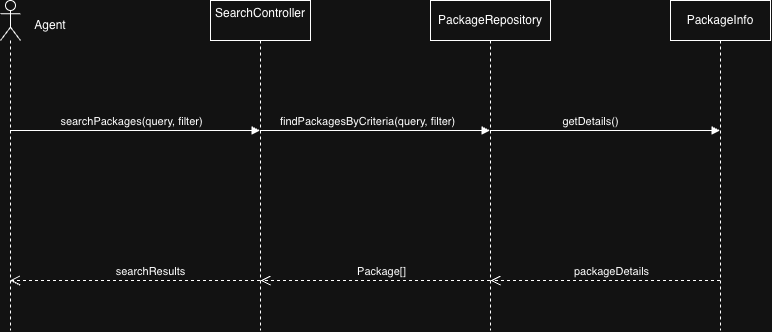

The diagram above was exported from draw.io. Its source (the exported page's mxGraphModel, read from the mxfile embedded in the PNG):
<mxGraphModel dx="1006" dy="693" grid="1" gridSize="10" guides="1" tooltips="1" connect="1" arrows="1" fold="1" page="1" pageScale="1" pageWidth="850" pageHeight="1100" math="0" shadow="0">
  <root>
    <mxCell id="0" />
    <mxCell id="1" parent="0" />
    <mxCell id="xs-Cf9uqBGmPH9eP-yBI-1" parent="1" style="shape=umlLifeline;perimeter=lifelinePerimeter;whiteSpace=wrap;html=1;container=1;dropTarget=0;collapsible=0;recursiveResize=0;outlineConnect=0;portConstraint=eastwest;newEdgeStyle={&quot;edgeStyle&quot;:&quot;sequenceEdgeStyle&quot;,&quot;libavoidRouting&quot;:0,&quot;curved&quot;:0,&quot;rounded&quot;:0};participant=umlActor;" value="" vertex="1">
      <mxGeometry height="330" width="20" x="380" y="60" as="geometry" />
    </mxCell>
    <mxCell id="xs-Cf9uqBGmPH9eP-yBI-9" parent="1" style="text;html=1;whiteSpace=wrap;strokeColor=none;fillColor=none;align=center;verticalAlign=middle;rounded=0;" value="Agent" vertex="1">
      <mxGeometry height="30" width="60" x="400" y="70" as="geometry" />
    </mxCell>
    <mxCell id="xs-Cf9uqBGmPH9eP-yBI-11" parent="1" style="shape=umlLifeline;perimeter=lifelinePerimeter;whiteSpace=wrap;html=1;container=1;dropTarget=0;collapsible=0;recursiveResize=0;outlineConnect=0;portConstraint=eastwest;newEdgeStyle={&quot;edgeStyle&quot;:&quot;sequenceEdgeStyle&quot;,&quot;libavoidRouting&quot;:0,&quot;curved&quot;:0,&quot;rounded&quot;:0};" value="&lt;div&gt;SearchController&lt;/div&gt;&lt;div&gt;&lt;br&gt;&lt;/div&gt;" vertex="1">
      <mxGeometry height="330" width="100" x="590" y="60" as="geometry" />
    </mxCell>
    <mxCell id="xs-Cf9uqBGmPH9eP-yBI-12" parent="1" style="shape=umlLifeline;perimeter=lifelinePerimeter;whiteSpace=wrap;html=1;container=1;dropTarget=0;collapsible=0;recursiveResize=0;outlineConnect=0;portConstraint=eastwest;newEdgeStyle={&quot;edgeStyle&quot;:&quot;sequenceEdgeStyle&quot;,&quot;libavoidRouting&quot;:0,&quot;curved&quot;:0,&quot;rounded&quot;:0};" value="&lt;div&gt;PackageRepository&lt;/div&gt;" vertex="1">
      <mxGeometry height="330" width="120" x="810" y="60" as="geometry" />
    </mxCell>
    <mxCell id="xs-Cf9uqBGmPH9eP-yBI-13" parent="1" style="shape=umlLifeline;perimeter=lifelinePerimeter;whiteSpace=wrap;html=1;container=1;dropTarget=0;collapsible=0;recursiveResize=0;outlineConnect=0;portConstraint=eastwest;newEdgeStyle={&quot;edgeStyle&quot;:&quot;sequenceEdgeStyle&quot;,&quot;libavoidRouting&quot;:0,&quot;curved&quot;:0,&quot;rounded&quot;:0};" value="&lt;div&gt;PackageInfo&lt;/div&gt;" vertex="1">
      <mxGeometry height="330" width="100" x="1050" y="60" as="geometry" />
    </mxCell>
    <mxCell id="xs-Cf9uqBGmPH9eP-yBI-14" edge="1" parent="1" source="xs-Cf9uqBGmPH9eP-yBI-1" style="html=1;verticalAlign=bottom;endArrow=block;edgeStyle=sequenceEdgeStyle;libavoidRouting=0;curved=0;rounded=0;" target="xs-Cf9uqBGmPH9eP-yBI-11" value="searchPackages(query, filter)">
      <mxGeometry relative="1" width="80" x="-0.036" as="geometry">
        <mxPoint as="offset" />
        <Array as="points">
          <mxPoint x="520" y="190" />
        </Array>
        <mxPoint x="570" y="410" as="sourcePoint" />
        <mxPoint x="580" y="370" as="targetPoint" />
      </mxGeometry>
    </mxCell>
    <mxCell id="xs-Cf9uqBGmPH9eP-yBI-15" edge="1" parent="1" source="xs-Cf9uqBGmPH9eP-yBI-11" style="html=1;verticalAlign=bottom;endArrow=block;edgeStyle=sequenceEdgeStyle;libavoidRouting=0;curved=0;rounded=0;" target="xs-Cf9uqBGmPH9eP-yBI-12" value="findPackagesByCriteria(query, filter)">
      <mxGeometry relative="1" width="80" x="-0.0706" as="geometry">
        <Array as="points">
          <mxPoint x="674.75" y="190" />
        </Array>
        <mxPoint x="630" y="280" as="sourcePoint" />
        <mxPoint x="710" y="280" as="targetPoint" />
      </mxGeometry>
    </mxCell>
    <mxCell id="xs-Cf9uqBGmPH9eP-yBI-16" edge="1" parent="1" source="xs-Cf9uqBGmPH9eP-yBI-12" style="html=1;verticalAlign=bottom;endArrow=block;edgeStyle=sequenceEdgeStyle;libavoidRouting=0;curved=0;rounded=0;" target="xs-Cf9uqBGmPH9eP-yBI-13" value="getDetails()">
      <mxGeometry relative="1" width="80" x="-0.1261" as="geometry">
        <mxPoint as="offset" />
        <Array as="points">
          <mxPoint x="985" y="190" />
        </Array>
        <mxPoint x="790" y="280" as="sourcePoint" />
        <mxPoint x="870" y="280" as="targetPoint" />
      </mxGeometry>
    </mxCell>
    <mxCell id="xs-Cf9uqBGmPH9eP-yBI-17" edge="1" parent="1" source="xs-Cf9uqBGmPH9eP-yBI-13" style="html=1;verticalAlign=bottom;endArrow=open;dashed=1;endSize=8;edgeStyle=sequenceEdgeStyle;libavoidRouting=0;curved=0;rounded=0;" value="packageDetails">
      <mxGeometry relative="1" x="-0.0458" as="geometry">
        <mxPoint as="offset" />
        <Array as="points">
          <mxPoint x="990" y="340" />
        </Array>
        <mxPoint x="770" y="340" as="sourcePoint" />
        <mxPoint x="870" y="340" as="targetPoint" />
      </mxGeometry>
    </mxCell>
    <mxCell id="xs-Cf9uqBGmPH9eP-yBI-18" edge="1" parent="1" source="xs-Cf9uqBGmPH9eP-yBI-12" style="html=1;verticalAlign=bottom;endArrow=open;dashed=1;endSize=8;edgeStyle=sequenceEdgeStyle;libavoidRouting=0;curved=0;rounded=0;" value="Package[]">
      <mxGeometry relative="1" x="-0.0458" as="geometry">
        <mxPoint as="offset" />
        <Array as="points">
          <mxPoint x="755" y="340.0000000000001" />
        </Array>
        <mxPoint x="870" y="340" as="sourcePoint" />
        <mxPoint x="640" y="340" as="targetPoint" />
      </mxGeometry>
    </mxCell>
    <mxCell id="xs-Cf9uqBGmPH9eP-yBI-19" edge="1" parent="1" source="xs-Cf9uqBGmPH9eP-yBI-11" style="html=1;verticalAlign=bottom;endArrow=open;dashed=1;endSize=8;edgeStyle=sequenceEdgeStyle;libavoidRouting=0;curved=0;rounded=0;" target="xs-Cf9uqBGmPH9eP-yBI-1" value="searchResults">
      <mxGeometry relative="1" x="-0.124" as="geometry">
        <mxPoint as="offset" />
        <Array as="points">
          <mxPoint x="514.75" y="340.0000000000001" />
        </Array>
        <mxPoint x="640" y="340" as="sourcePoint" />
        <mxPoint x="410" y="340" as="targetPoint" />
      </mxGeometry>
    </mxCell>
  </root>
</mxGraphModel>